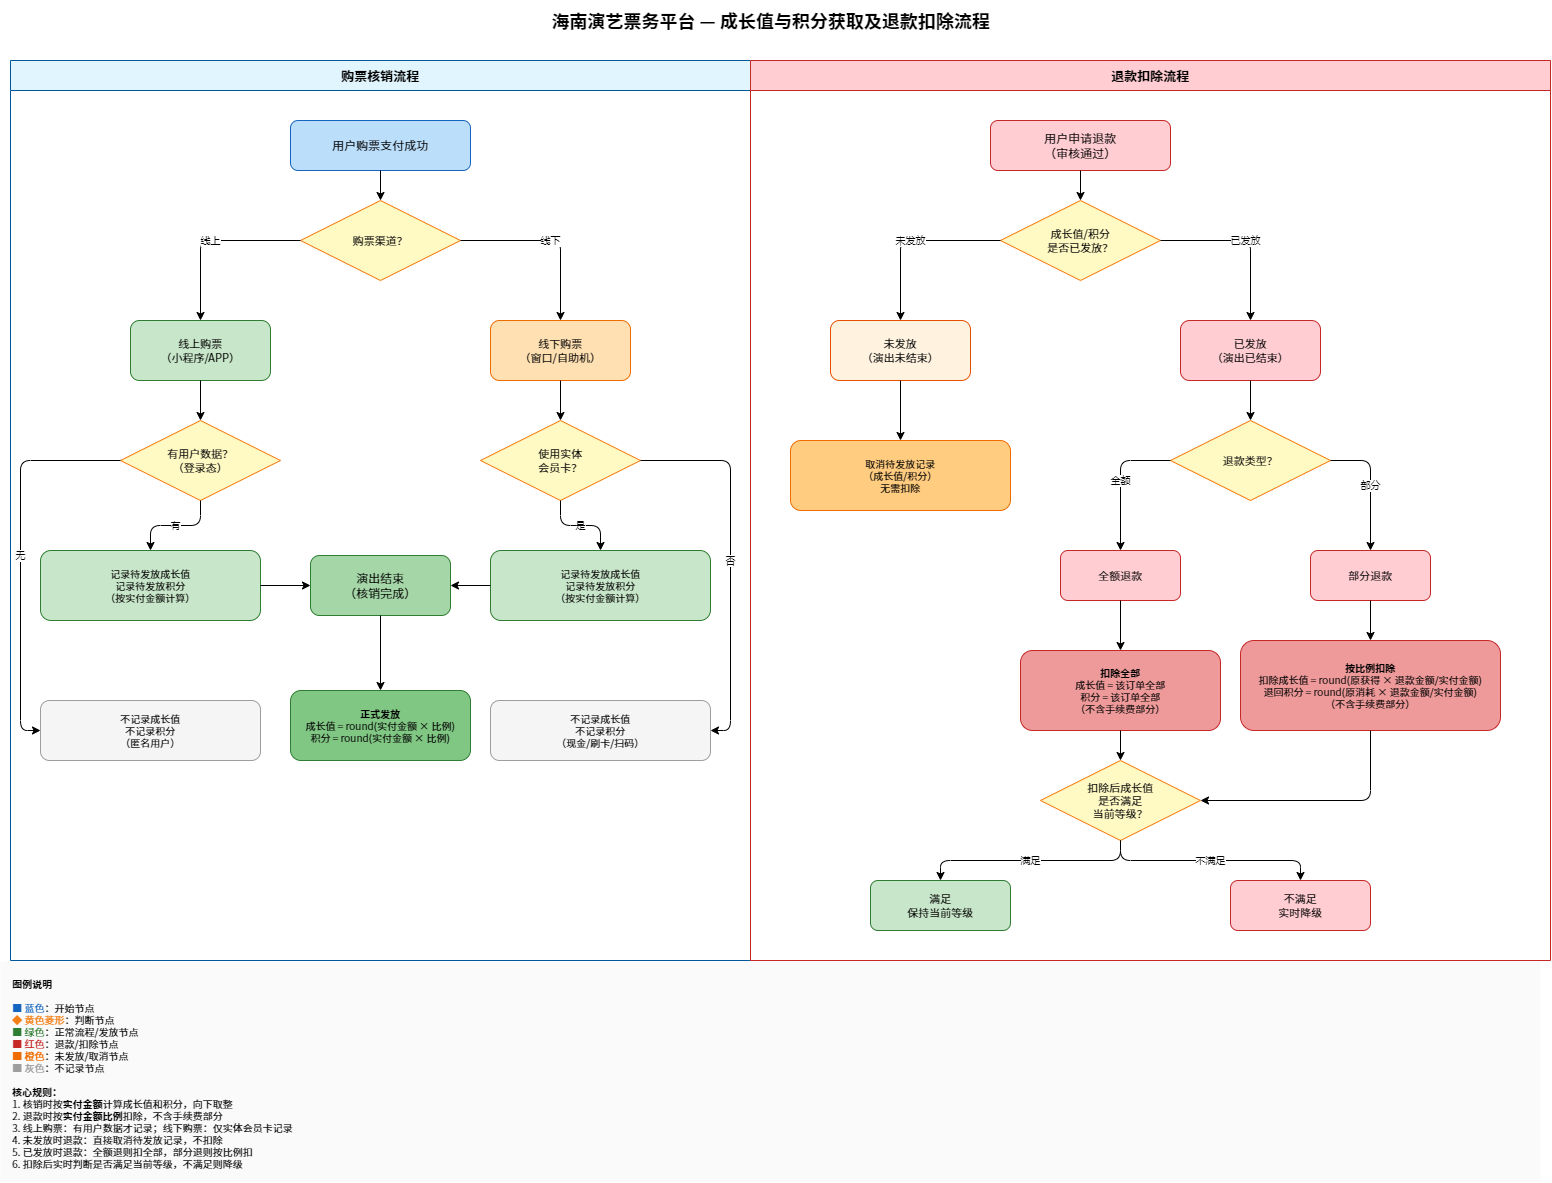

The diagram above was exported from draw.io. Its source (the exported page's mxGraphModel, read from the mxfile embedded in the PNG):
<mxGraphModel dx="1185" dy="714" grid="1" gridSize="10" guides="1" tooltips="1" connect="1" arrows="1" fold="1" page="1" pageScale="1" pageWidth="1600" pageHeight="2000" math="0" shadow="0">
  <root>
    <mxCell id="0" />
    <mxCell id="1" parent="0" />
    <mxCell id="title" value="&lt;b&gt;海南演艺票务平台 — 成长值与积分获取及退款扣除流程&lt;/b&gt;" style="text;html=1;strokeColor=none;fillColor=none;fontSize=18;fontFamily=Noto Sans SC;align=center;verticalAlign=middle;" parent="1" vertex="1">
      <mxGeometry x="400" y="20" width="800" height="40" as="geometry" />
    </mxCell>
    <mxCell id="lane_buy" value="购票核销流程" style="swimlane;startSize=30;fillColor=#e1f5fe;strokeColor=#01579b;fontSize=13;fontFamily=Noto Sans SC;" parent="1" vertex="1">
      <mxGeometry x="40" y="80" width="740" height="900" as="geometry" />
    </mxCell>
    <mxCell id="b1" value="用户购票支付成功" style="rounded=1;whiteSpace=wrap;html=1;fillColor=#bbdefb;strokeColor=#1565c0;fontSize=12;fontFamily=Noto Sans SC;" parent="lane_buy" vertex="1">
      <mxGeometry x="280" y="60" width="180" height="50" as="geometry" />
    </mxCell>
    <mxCell id="b2" value="购票渠道？" style="rhombus;whiteSpace=wrap;html=1;fillColor=#fff9c4;strokeColor=#f57f17;fontSize=11;fontFamily=Noto Sans SC;" parent="lane_buy" vertex="1">
      <mxGeometry x="290" y="140" width="160" height="80" as="geometry" />
    </mxCell>
    <mxCell id="b3" value="线上购票&#10;（小程序/APP）" style="rounded=1;whiteSpace=wrap;html=1;fillColor=#c8e6c9;strokeColor=#2e7d32;fontSize=11;fontFamily=Noto Sans SC;" parent="lane_buy" vertex="1">
      <mxGeometry x="120" y="260" width="140" height="60" as="geometry" />
    </mxCell>
    <mxCell id="b4" value="线下购票&#10;（窗口/自助机）" style="rounded=1;whiteSpace=wrap;html=1;fillColor=#ffe0b2;strokeColor=#ef6c00;fontSize=11;fontFamily=Noto Sans SC;" parent="lane_buy" vertex="1">
      <mxGeometry x="480" y="260" width="140" height="60" as="geometry" />
    </mxCell>
    <mxCell id="b5" value="有用户数据？&#10;（登录态）" style="rhombus;whiteSpace=wrap;html=1;fillColor=#fff9c4;strokeColor=#f57f17;fontSize=11;fontFamily=Noto Sans SC;" parent="lane_buy" vertex="1">
      <mxGeometry x="110" y="360" width="160" height="80" as="geometry" />
    </mxCell>
    <mxCell id="b6" value="记录待发放成长值&#10;记录待发放积分&#10;（按实付金额计算）" style="rounded=1;whiteSpace=wrap;html=1;fillColor=#c8e6c9;strokeColor=#2e7d32;fontSize=10;fontFamily=Noto Sans SC;" parent="lane_buy" vertex="1">
      <mxGeometry x="30" y="490" width="220" height="70" as="geometry" />
    </mxCell>
    <mxCell id="b7" value="不记录成长值&#10;不记录积分&#10;（匿名用户）" style="rounded=1;whiteSpace=wrap;html=1;fillColor=#f5f5f5;strokeColor=#9e9e9e;fontSize=10;fontFamily=Noto Sans SC;" parent="lane_buy" vertex="1">
      <mxGeometry x="30" y="640" width="220" height="60" as="geometry" />
    </mxCell>
    <mxCell id="b8" value="使用实体&#10;会员卡？" style="rhombus;whiteSpace=wrap;html=1;fillColor=#fff9c4;strokeColor=#f57f17;fontSize=11;fontFamily=Noto Sans SC;" parent="lane_buy" vertex="1">
      <mxGeometry x="470" y="360" width="160" height="80" as="geometry" />
    </mxCell>
    <mxCell id="b9" value="记录待发放成长值&#10;记录待发放积分&#10;（按实付金额计算）" style="rounded=1;whiteSpace=wrap;html=1;fillColor=#c8e6c9;strokeColor=#2e7d32;fontSize=10;fontFamily=Noto Sans SC;" parent="lane_buy" vertex="1">
      <mxGeometry x="480" y="490" width="220" height="70" as="geometry" />
    </mxCell>
    <mxCell id="b10" value="不记录成长值&#10;不记录积分&#10;（现金/刷卡/扫码）" style="rounded=1;whiteSpace=wrap;html=1;fillColor=#f5f5f5;strokeColor=#9e9e9e;fontSize=10;fontFamily=Noto Sans SC;" parent="lane_buy" vertex="1">
      <mxGeometry x="480" y="640" width="220" height="60" as="geometry" />
    </mxCell>
    <mxCell id="b11" value="演出结束&#10;（核销完成）" style="rounded=1;whiteSpace=wrap;html=1;fillColor=#a5d6a7;strokeColor=#2e7d32;fontSize=12;fontFamily=Noto Sans SC;" parent="lane_buy" vertex="1">
      <mxGeometry x="300" y="495" width="140" height="60" as="geometry" />
    </mxCell>
    <mxCell id="b12" value="&lt;b&gt;正式发放&lt;/b&gt;&#10;成长值 = round(实付金额 × 比例)&#10;积分 = round(实付金额 × 比例)" style="rounded=1;whiteSpace=wrap;html=1;fillColor=#81c784;strokeColor=#2e7d32;fontSize=10;fontFamily=Noto Sans SC;" parent="lane_buy" vertex="1">
      <mxGeometry x="280" y="630" width="180" height="70" as="geometry" />
    </mxCell>
    <mxCell id="e_b1_b2" value="" style="edgeStyle=orthogonalEdgeStyle;rounded=1;orthogonalLoop=1;jettySize=auto;html=1;exitX=0.5;exitY=1;exitDx=0;exitDy=0;entryX=0.5;entryY=0;entryDx=0;entryDy=0;" parent="lane_buy" source="b1" target="b2" edge="1">
      <mxGeometry relative="1" as="geometry" />
    </mxCell>
    <mxCell id="e_b2_b3" value="线上" style="edgeStyle=orthogonalEdgeStyle;rounded=1;orthogonalLoop=1;jettySize=auto;html=1;exitX=0;exitY=0.5;exitDx=0;exitDy=0;entryX=0.5;entryY=0;entryDx=0;entryDy=0;fontSize=10;" parent="lane_buy" source="b2" target="b3" edge="1">
      <mxGeometry relative="1" as="geometry" />
    </mxCell>
    <mxCell id="e_b2_b4" value="线下" style="edgeStyle=orthogonalEdgeStyle;rounded=1;orthogonalLoop=1;jettySize=auto;html=1;exitX=1;exitY=0.5;exitDx=0;exitDy=0;entryX=0.5;entryY=0;entryDx=0;entryDy=0;fontSize=10;" parent="lane_buy" source="b2" target="b4" edge="1">
      <mxGeometry relative="1" as="geometry" />
    </mxCell>
    <mxCell id="e_b3_b5" value="" style="edgeStyle=orthogonalEdgeStyle;rounded=1;orthogonalLoop=1;jettySize=auto;html=1;exitX=0.5;exitY=1;exitDx=0;exitDy=0;entryX=0.5;entryY=0;entryDx=0;entryDy=0;" parent="lane_buy" source="b3" target="b5" edge="1">
      <mxGeometry relative="1" as="geometry" />
    </mxCell>
    <mxCell id="e_b5_b6" value="有" style="edgeStyle=orthogonalEdgeStyle;rounded=1;orthogonalLoop=1;jettySize=auto;html=1;exitX=0.5;exitY=1;exitDx=0;exitDy=0;entryX=0.5;entryY=0;entryDx=0;entryDy=0;fontSize=10;" parent="lane_buy" source="b5" target="b6" edge="1">
      <mxGeometry relative="1" as="geometry" />
    </mxCell>
    <mxCell id="e_b5_b7" value="无" style="edgeStyle=orthogonalEdgeStyle;rounded=1;orthogonalLoop=1;jettySize=auto;html=1;exitX=0;exitY=0.5;exitDx=0;exitDy=0;entryX=0;entryY=0.5;entryDx=0;entryDy=0;fontSize=10;" parent="lane_buy" source="b5" target="b7" edge="1">
      <mxGeometry relative="1" as="geometry" />
    </mxCell>
    <mxCell id="e_b4_b8" value="" style="edgeStyle=orthogonalEdgeStyle;rounded=1;orthogonalLoop=1;jettySize=auto;html=1;exitX=0.5;exitY=1;exitDx=0;exitDy=0;entryX=0.5;entryY=0;entryDx=0;entryDy=0;" parent="lane_buy" source="b4" target="b8" edge="1">
      <mxGeometry relative="1" as="geometry" />
    </mxCell>
    <mxCell id="e_b8_b9" value="是" style="edgeStyle=orthogonalEdgeStyle;rounded=1;orthogonalLoop=1;jettySize=auto;html=1;exitX=0.5;exitY=1;exitDx=0;exitDy=0;entryX=0.5;entryY=0;entryDx=0;entryDy=0;fontSize=10;" parent="lane_buy" source="b8" target="b9" edge="1">
      <mxGeometry relative="1" as="geometry" />
    </mxCell>
    <mxCell id="e_b8_b10" value="否" style="edgeStyle=orthogonalEdgeStyle;rounded=1;orthogonalLoop=1;jettySize=auto;html=1;exitX=1;exitY=0.5;exitDx=0;exitDy=0;entryX=1;entryY=0.5;entryDx=0;entryDy=0;fontSize=10;" parent="lane_buy" source="b8" target="b10" edge="1">
      <mxGeometry relative="1" as="geometry" />
    </mxCell>
    <mxCell id="e_b6_b11" value="" style="edgeStyle=orthogonalEdgeStyle;rounded=1;orthogonalLoop=1;jettySize=auto;html=1;exitX=1;exitY=0.5;exitDx=0;exitDy=0;entryX=0;entryY=0.5;entryDx=0;entryDy=0;" parent="lane_buy" source="b6" target="b11" edge="1">
      <mxGeometry relative="1" as="geometry" />
    </mxCell>
    <mxCell id="e_b9_b11" value="" style="edgeStyle=orthogonalEdgeStyle;rounded=1;orthogonalLoop=1;jettySize=auto;html=1;exitX=0;exitY=0.5;exitDx=0;exitDy=0;entryX=1;entryY=0.5;entryDx=0;entryDy=0;" parent="lane_buy" source="b9" target="b11" edge="1">
      <mxGeometry relative="1" as="geometry" />
    </mxCell>
    <mxCell id="e_b11_b12" value="" style="edgeStyle=orthogonalEdgeStyle;rounded=1;orthogonalLoop=1;jettySize=auto;html=1;exitX=0.5;exitY=1;exitDx=0;exitDy=0;entryX=0.5;entryY=0;entryDx=0;entryDy=0;" parent="lane_buy" source="b11" target="b12" edge="1">
      <mxGeometry relative="1" as="geometry" />
    </mxCell>
    <mxCell id="lane_refund" value="退款扣除流程" style="swimlane;startSize=30;fillColor=#ffcdd2;strokeColor=#c62828;fontSize=13;fontFamily=Noto Sans SC;" parent="1" vertex="1">
      <mxGeometry x="780" y="80" width="800" height="900" as="geometry" />
    </mxCell>
    <mxCell id="r1" value="用户申请退款&#10;（审核通过）" style="rounded=1;whiteSpace=wrap;html=1;fillColor=#ffcdd2;strokeColor=#c62828;fontSize=12;fontFamily=Noto Sans SC;" parent="lane_refund" vertex="1">
      <mxGeometry x="240" y="60" width="180" height="50" as="geometry" />
    </mxCell>
    <mxCell id="r2" value="成长值/积分&#10;是否已发放？" style="rhombus;whiteSpace=wrap;html=1;fillColor=#fff9c4;strokeColor=#f57f17;fontSize=11;fontFamily=Noto Sans SC;" parent="lane_refund" vertex="1">
      <mxGeometry x="250" y="140" width="160" height="80" as="geometry" />
    </mxCell>
    <mxCell id="r3" value="未发放&#10;（演出未结束）" style="rounded=1;whiteSpace=wrap;html=1;fillColor=#fff3e0;strokeColor=#e65100;fontSize=11;fontFamily=Noto Sans SC;" parent="lane_refund" vertex="1">
      <mxGeometry x="80" y="260" width="140" height="60" as="geometry" />
    </mxCell>
    <mxCell id="r4" value="已发放&#10;（演出已结束）" style="rounded=1;whiteSpace=wrap;html=1;fillColor=#ffcdd2;strokeColor=#c62828;fontSize=11;fontFamily=Noto Sans SC;" parent="lane_refund" vertex="1">
      <mxGeometry x="430" y="260" width="140" height="60" as="geometry" />
    </mxCell>
    <mxCell id="r5" value="取消待发放记录&#10;（成长值/积分）&#10;无需扣除" style="rounded=1;whiteSpace=wrap;html=1;fillColor=#ffcc80;strokeColor=#ef6c00;fontSize=10;fontFamily=Noto Sans SC;" parent="lane_refund" vertex="1">
      <mxGeometry x="40" y="380" width="220" height="70" as="geometry" />
    </mxCell>
    <mxCell id="r6" value="退款类型？" style="rhombus;whiteSpace=wrap;html=1;fillColor=#fff9c4;strokeColor=#f57f17;fontSize=11;fontFamily=Noto Sans SC;" parent="lane_refund" vertex="1">
      <mxGeometry x="420" y="360" width="160" height="80" as="geometry" />
    </mxCell>
    <mxCell id="r7" value="全额退款" style="rounded=1;whiteSpace=wrap;html=1;fillColor=#ffcdd2;strokeColor=#c62828;fontSize=11;fontFamily=Noto Sans SC;" parent="lane_refund" vertex="1">
      <mxGeometry x="310" y="490" width="120" height="50" as="geometry" />
    </mxCell>
    <mxCell id="r8" value="部分退款" style="rounded=1;whiteSpace=wrap;html=1;fillColor=#ffcdd2;strokeColor=#c62828;fontSize=11;fontFamily=Noto Sans SC;" parent="lane_refund" vertex="1">
      <mxGeometry x="560" y="490" width="120" height="50" as="geometry" />
    </mxCell>
    <mxCell id="r9" value="&lt;b&gt;扣除全部&lt;/b&gt;&#10;成长值 = 该订单全部&#10;积分 = 该订单全部&#10;（不含手续费部分）" style="rounded=1;whiteSpace=wrap;html=1;fillColor=#ef9a9a;strokeColor=#c62828;fontSize=10;fontFamily=Noto Sans SC;" parent="lane_refund" vertex="1">
      <mxGeometry x="270" y="590" width="200" height="80" as="geometry" />
    </mxCell>
    <mxCell id="r10" value="&lt;b&gt;按比例扣除&lt;/b&gt;&#10;扣除成长值 = round(原获得 × 退款金额/实付金额)&#10;退回积分 = round(原消耗 × 退款金额/实付金额)&#10;（不含手续费部分）" style="rounded=1;whiteSpace=wrap;html=1;fillColor=#ef9a9a;strokeColor=#c62828;fontSize=10;fontFamily=Noto Sans SC;" parent="lane_refund" vertex="1">
      <mxGeometry x="490" y="580" width="260" height="90" as="geometry" />
    </mxCell>
    <mxCell id="r11" value="扣除后成长值&#10;是否满足&#10;当前等级？" style="rhombus;whiteSpace=wrap;html=1;fillColor=#fff9c4;strokeColor=#f57f17;fontSize=11;fontFamily=Noto Sans SC;" parent="lane_refund" vertex="1">
      <mxGeometry x="290" y="700" width="160" height="80" as="geometry" />
    </mxCell>
    <mxCell id="r12" value="满足&#10;保持当前等级" style="rounded=1;whiteSpace=wrap;html=1;fillColor=#c8e6c9;strokeColor=#2e7d32;fontSize=11;fontFamily=Noto Sans SC;" parent="lane_refund" vertex="1">
      <mxGeometry x="120" y="820" width="140" height="50" as="geometry" />
    </mxCell>
    <mxCell id="r13" value="不满足&#10;实时降级" style="rounded=1;whiteSpace=wrap;html=1;fillColor=#ffcdd2;strokeColor=#c62828;fontSize=11;fontFamily=Noto Sans SC;" parent="lane_refund" vertex="1">
      <mxGeometry x="480" y="820" width="140" height="50" as="geometry" />
    </mxCell>
    <mxCell id="e_r1_r2" value="" style="edgeStyle=orthogonalEdgeStyle;rounded=1;orthogonalLoop=1;jettySize=auto;html=1;exitX=0.5;exitY=1;exitDx=0;exitDy=0;entryX=0.5;entryY=0;entryDx=0;entryDy=0;" parent="lane_refund" source="r1" target="r2" edge="1">
      <mxGeometry relative="1" as="geometry" />
    </mxCell>
    <mxCell id="e_r2_r3" value="未发放" style="edgeStyle=orthogonalEdgeStyle;rounded=1;orthogonalLoop=1;jettySize=auto;html=1;exitX=0;exitY=0.5;exitDx=0;exitDy=0;entryX=0.5;entryY=0;entryDx=0;entryDy=0;fontSize=10;" parent="lane_refund" source="r2" target="r3" edge="1">
      <mxGeometry relative="1" as="geometry" />
    </mxCell>
    <mxCell id="e_r2_r4" value="已发放" style="edgeStyle=orthogonalEdgeStyle;rounded=1;orthogonalLoop=1;jettySize=auto;html=1;exitX=1;exitY=0.5;exitDx=0;exitDy=0;entryX=0.5;entryY=0;entryDx=0;entryDy=0;fontSize=10;" parent="lane_refund" source="r2" target="r4" edge="1">
      <mxGeometry relative="1" as="geometry" />
    </mxCell>
    <mxCell id="e_r3_r5" value="" style="edgeStyle=orthogonalEdgeStyle;rounded=1;orthogonalLoop=1;jettySize=auto;html=1;exitX=0.5;exitY=1;exitDx=0;exitDy=0;entryX=0.5;entryY=0;entryDx=0;entryDy=0;" parent="lane_refund" source="r3" target="r5" edge="1">
      <mxGeometry relative="1" as="geometry" />
    </mxCell>
    <mxCell id="e_r4_r6" value="" style="edgeStyle=orthogonalEdgeStyle;rounded=1;orthogonalLoop=1;jettySize=auto;html=1;exitX=0.5;exitY=1;exitDx=0;exitDy=0;entryX=0.5;entryY=0;entryDx=0;entryDy=0;" parent="lane_refund" source="r4" target="r6" edge="1">
      <mxGeometry relative="1" as="geometry" />
    </mxCell>
    <mxCell id="e_r6_r7" value="全额" style="edgeStyle=orthogonalEdgeStyle;rounded=1;orthogonalLoop=1;jettySize=auto;html=1;exitX=0;exitY=0.5;exitDx=0;exitDy=0;entryX=0.5;entryY=0;entryDx=0;entryDy=0;fontSize=10;" parent="lane_refund" source="r6" target="r7" edge="1">
      <mxGeometry relative="1" as="geometry" />
    </mxCell>
    <mxCell id="e_r6_r8" value="部分" style="edgeStyle=orthogonalEdgeStyle;rounded=1;orthogonalLoop=1;jettySize=auto;html=1;exitX=1;exitY=0.5;exitDx=0;exitDy=0;entryX=0.5;entryY=0;entryDx=0;entryDy=0;fontSize=10;" parent="lane_refund" source="r6" target="r8" edge="1">
      <mxGeometry relative="1" as="geometry" />
    </mxCell>
    <mxCell id="e_r7_r9" value="" style="edgeStyle=orthogonalEdgeStyle;rounded=1;orthogonalLoop=1;jettySize=auto;html=1;exitX=0.5;exitY=1;exitDx=0;exitDy=0;entryX=0.5;entryY=0;entryDx=0;entryDy=0;" parent="lane_refund" source="r7" target="r9" edge="1">
      <mxGeometry relative="1" as="geometry" />
    </mxCell>
    <mxCell id="e_r8_r10" value="" style="edgeStyle=orthogonalEdgeStyle;rounded=1;orthogonalLoop=1;jettySize=auto;html=1;exitX=0.5;exitY=1;exitDx=0;exitDy=0;entryX=0.5;entryY=0;entryDx=0;entryDy=0;" parent="lane_refund" source="r8" target="r10" edge="1">
      <mxGeometry relative="1" as="geometry" />
    </mxCell>
    <mxCell id="e_r9_r11" value="" style="edgeStyle=orthogonalEdgeStyle;rounded=1;orthogonalLoop=1;jettySize=auto;html=1;exitX=0.5;exitY=1;exitDx=0;exitDy=0;entryX=0.5;entryY=0;entryDx=0;entryDy=0;" parent="lane_refund" source="r9" target="r11" edge="1">
      <mxGeometry relative="1" as="geometry" />
    </mxCell>
    <mxCell id="e_r10_r11" value="" style="edgeStyle=orthogonalEdgeStyle;rounded=1;orthogonalLoop=1;jettySize=auto;html=1;exitX=0.5;exitY=1;exitDx=0;exitDy=0;entryX=1;entryY=0.5;entryDx=0;entryDy=0;" parent="lane_refund" source="r10" target="r11" edge="1">
      <mxGeometry relative="1" as="geometry" />
    </mxCell>
    <mxCell id="e_r11_r12" value="满足" style="edgeStyle=orthogonalEdgeStyle;rounded=1;orthogonalLoop=1;jettySize=auto;html=1;exitX=0.5;exitY=1;exitDx=0;exitDy=0;entryX=0.5;entryY=0;entryDx=0;entryDy=0;fontSize=10;" parent="lane_refund" source="r11" target="r12" edge="1">
      <mxGeometry relative="1" as="geometry" />
    </mxCell>
    <mxCell id="e_r11_r13" value="不满足" style="edgeStyle=orthogonalEdgeStyle;rounded=1;orthogonalLoop=1;jettySize=auto;html=1;exitX=0.5;exitY=1;exitDx=0;exitDy=0;entryX=0.5;entryY=0;entryDx=0;entryDy=0;fontSize=10;" parent="lane_refund" source="r11" target="r13" edge="1">
      <mxGeometry relative="1" as="geometry" />
    </mxCell>
    <mxCell id="legend" value="&lt;b&gt;图例说明&lt;/b&gt;&lt;br&gt;&lt;br&gt;&lt;font color=&quot;#1565c0&quot;&gt;■ 蓝色&lt;/font&gt;：开始节点&lt;br&gt;&lt;font color=&quot;#f57f17&quot;&gt;◆ 黄色菱形&lt;/font&gt;：判断节点&lt;br&gt;&lt;font color=&quot;#2e7d32&quot;&gt;■ 绿色&lt;/font&gt;：正常流程/发放节点&lt;br&gt;&lt;font color=&quot;#c62828&quot;&gt;■ 红色&lt;/font&gt;：退款/扣除节点&lt;br&gt;&lt;font color=&quot;#ef6c00&quot;&gt;■ 橙色&lt;/font&gt;：未发放/取消节点&lt;br&gt;&lt;font color=&quot;#9e9e9e&quot;&gt;■ 灰色&lt;/font&gt;：不记录节点&lt;br&gt;&lt;br&gt;&lt;b&gt;核心规则：&lt;/b&gt;&lt;br&gt;1. 核销时按&lt;b&gt;实付金额&lt;/b&gt;计算成长值和积分，向下取整&lt;br&gt;2. 退款时按&lt;b&gt;实付金额比例&lt;/b&gt;扣除，不含手续费部分&lt;br&gt;3. 线上购票：有用户数据才记录；线下购票：仅实体会员卡记录&lt;br&gt;4. 未发放时退款：直接取消待发放记录，不扣除&lt;br&gt;5. 已发放时退款：全额退则扣全部，部分退则按比例扣&lt;br&gt;6. 扣除后实时判断是否满足当前等级，不满足则降级" style="text;html=1;strokeColor=none;fillColor=#fafafa;fontSize=10;fontFamily=Noto Sans SC;align=left;verticalAlign=top;spacingLeft=10;spacingTop=10;" parent="1" vertex="1">
      <mxGeometry x="30" y="981" width="1540" height="220" as="geometry" />
    </mxCell>
  </root>
</mxGraphModel>